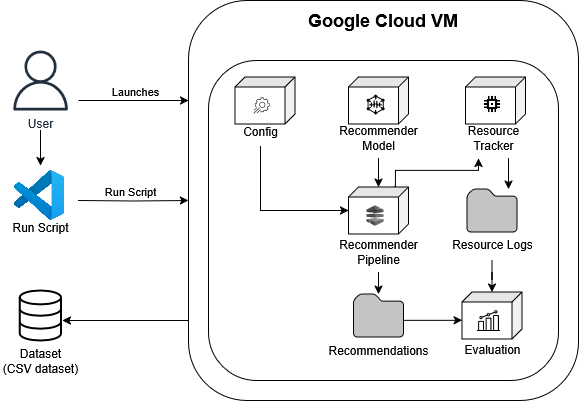

The diagram above was exported from draw.io. Its source (the exported page's mxGraphModel, read from the mxfile embedded in the PNG):
<mxGraphModel dx="1111" dy="500" grid="1" gridSize="10" guides="1" tooltips="1" connect="1" arrows="1" fold="1" page="1" pageScale="1" pageWidth="850" pageHeight="1100" math="0" shadow="0">
  <root>
    <mxCell id="0" />
    <mxCell id="1" parent="0" />
    <mxCell id="WrriO1OHWyEYIKxpJ6S_-17" value="" style="rounded=1;whiteSpace=wrap;html=1;" vertex="1" parent="1">
      <mxGeometry x="360" y="80" width="390" height="400" as="geometry" />
    </mxCell>
    <mxCell id="WrriO1OHWyEYIKxpJ6S_-30" style="edgeStyle=orthogonalEdgeStyle;rounded=0;orthogonalLoop=1;jettySize=auto;html=1;" edge="1" parent="1">
      <mxGeometry relative="1" as="geometry">
        <mxPoint x="212" y="210" as="sourcePoint" />
        <mxPoint x="212.02857142857147" y="245" as="targetPoint" />
        <Array as="points">
          <mxPoint x="212" y="230" />
          <mxPoint x="212" y="230" />
        </Array>
      </mxGeometry>
    </mxCell>
    <mxCell id="WrriO1OHWyEYIKxpJ6S_-18" value="User" style="sketch=0;outlineConnect=0;fontColor=#232F3E;gradientColor=none;fillColor=#232F3D;strokeColor=none;dashed=0;verticalLabelPosition=bottom;verticalAlign=top;align=center;html=1;fontSize=12;fontStyle=0;aspect=fixed;pointerEvents=1;shape=mxgraph.aws4.user;" vertex="1" parent="1">
      <mxGeometry x="181.95999999999998" y="130" width="60" height="60" as="geometry" />
    </mxCell>
    <mxCell id="WrriO1OHWyEYIKxpJ6S_-31" style="edgeStyle=orthogonalEdgeStyle;rounded=0;orthogonalLoop=1;jettySize=auto;html=1;entryX=0;entryY=0.5;entryDx=0;entryDy=0;" edge="1" parent="1" target="WrriO1OHWyEYIKxpJ6S_-17">
      <mxGeometry relative="1" as="geometry">
        <mxPoint x="250" y="280" as="sourcePoint" />
      </mxGeometry>
    </mxCell>
    <mxCell id="WrriO1OHWyEYIKxpJ6S_-32" value="&lt;div&gt;Run Script&lt;/div&gt;" style="edgeLabel;html=1;align=center;verticalAlign=middle;resizable=0;points=[];" vertex="1" connectable="0" parent="WrriO1OHWyEYIKxpJ6S_-31">
      <mxGeometry x="-0.0659" y="-2" relative="1" as="geometry">
        <mxPoint y="-12" as="offset" />
      </mxGeometry>
    </mxCell>
    <mxCell id="WrriO1OHWyEYIKxpJ6S_-20" value="Dataset&lt;br&gt;(CSV dataset)" style="html=1;verticalLabelPosition=bottom;align=center;labelBackgroundColor=#ffffff;verticalAlign=top;strokeWidth=2;strokeColor=#000000;shadow=0;dashed=0;shape=mxgraph.ios7.icons.data;" vertex="1" parent="1">
      <mxGeometry x="191.34" y="370" width="41.24" height="50" as="geometry" />
    </mxCell>
    <mxCell id="WrriO1OHWyEYIKxpJ6S_-24" value="&lt;b&gt;&lt;font style=&quot;font-size: 18px;&quot;&gt;Google Cloud VM&lt;/font&gt;&lt;/b&gt;" style="text;html=1;align=center;verticalAlign=middle;whiteSpace=wrap;rounded=0;" vertex="1" parent="1">
      <mxGeometry x="450" y="80" width="210" height="40" as="geometry" />
    </mxCell>
    <mxCell id="WrriO1OHWyEYIKxpJ6S_-26" style="edgeStyle=orthogonalEdgeStyle;rounded=0;orthogonalLoop=1;jettySize=auto;html=1;entryX=0;entryY=0.197;entryDx=0;entryDy=0;entryPerimeter=0;" edge="1" parent="1">
      <mxGeometry relative="1" as="geometry">
        <mxPoint x="360" y="400" as="sourcePoint" />
        <mxPoint x="234" y="400" as="targetPoint" />
      </mxGeometry>
    </mxCell>
    <mxCell id="WrriO1OHWyEYIKxpJ6S_-28" style="edgeStyle=orthogonalEdgeStyle;rounded=0;orthogonalLoop=1;jettySize=auto;html=1;" edge="1" parent="1">
      <mxGeometry relative="1" as="geometry">
        <mxPoint x="250" y="180" as="sourcePoint" />
        <mxPoint x="360" y="180" as="targetPoint" />
      </mxGeometry>
    </mxCell>
    <mxCell id="WrriO1OHWyEYIKxpJ6S_-29" value="Launches" style="edgeLabel;html=1;align=center;verticalAlign=middle;resizable=0;points=[];" vertex="1" connectable="0" parent="WrriO1OHWyEYIKxpJ6S_-28">
      <mxGeometry x="-0.2357" relative="1" as="geometry">
        <mxPoint x="14" y="-10" as="offset" />
      </mxGeometry>
    </mxCell>
    <mxCell id="WrriO1OHWyEYIKxpJ6S_-33" value="" style="rounded=1;whiteSpace=wrap;html=1;" vertex="1" parent="1">
      <mxGeometry x="380" y="140" width="350" height="320" as="geometry" />
    </mxCell>
    <mxCell id="WrriO1OHWyEYIKxpJ6S_-36" value="" style="shape=cube;whiteSpace=wrap;html=1;boundedLbl=1;backgroundOutline=1;darkOpacity=0.05;darkOpacity2=0.1;size=10;rotation=90;" vertex="1" parent="1">
      <mxGeometry x="413" y="150" width="47" height="60" as="geometry" />
    </mxCell>
    <mxCell id="WrriO1OHWyEYIKxpJ6S_-34" value="" style="sketch=0;points=[[0,0,0],[0.25,0,0],[0.5,0,0],[0.75,0,0],[1,0,0],[0,1,0],[0.25,1,0],[0.5,1,0],[0.75,1,0],[1,1,0],[0,0.25,0],[0,0.5,0],[0,0.75,0],[1,0.25,0],[1,0.5,0],[1,0.75,0]];points=[[0,0,0],[0.25,0,0],[0.5,0,0],[0.75,0,0],[1,0,0],[0,1,0],[0.25,1,0],[0.5,1,0],[0.75,1,0],[1,1,0],[0,0.25,0],[0,0.5,0],[0,0.75,0],[1,0.25,0],[1,0.5,0],[1,0.75,0]];outlineConnect=0;fontColor=#232F3E;fillColor=#FFFFFF;strokeColor=#0A0A0A;dashed=0;verticalLabelPosition=bottom;verticalAlign=top;align=center;html=1;fontSize=12;fontStyle=0;aspect=fixed;shape=mxgraph.aws4.resourceIcon;resIcon=mxgraph.aws4.app_config;shadow=0;" vertex="1" parent="1">
      <mxGeometry x="423" y="175" width="20" height="20" as="geometry" />
    </mxCell>
    <mxCell id="WrriO1OHWyEYIKxpJ6S_-63" style="edgeStyle=orthogonalEdgeStyle;rounded=0;orthogonalLoop=1;jettySize=auto;html=1;" edge="1" parent="1" source="WrriO1OHWyEYIKxpJ6S_-40" target="WrriO1OHWyEYIKxpJ6S_-44">
      <mxGeometry relative="1" as="geometry">
        <Array as="points">
          <mxPoint x="432" y="290" />
        </Array>
      </mxGeometry>
    </mxCell>
    <mxCell id="WrriO1OHWyEYIKxpJ6S_-40" value="Config" style="text;html=1;align=center;verticalAlign=middle;resizable=0;points=[];autosize=1;strokeColor=none;fillColor=none;" vertex="1" parent="1">
      <mxGeometry x="402" y="196" width="60" height="30" as="geometry" />
    </mxCell>
    <mxCell id="WrriO1OHWyEYIKxpJ6S_-41" value="" style="shape=cube;whiteSpace=wrap;html=1;boundedLbl=1;backgroundOutline=1;darkOpacity=0.05;darkOpacity2=0.1;size=10;rotation=90;" vertex="1" parent="1">
      <mxGeometry x="526.5" y="150" width="47" height="60" as="geometry" />
    </mxCell>
    <mxCell id="WrriO1OHWyEYIKxpJ6S_-42" value="" style="shape=cube;whiteSpace=wrap;html=1;boundedLbl=1;backgroundOutline=1;darkOpacity=0.05;darkOpacity2=0.1;size=10;rotation=90;" vertex="1" parent="1">
      <mxGeometry x="643.5" y="150" width="47" height="60" as="geometry" />
    </mxCell>
    <mxCell id="WrriO1OHWyEYIKxpJ6S_-35" value="" style="shape=image;html=1;verticalAlign=top;verticalLabelPosition=bottom;labelBackgroundColor=#ffffff;imageAspect=0;aspect=fixed;image=https://cdn1.iconfinder.com/data/icons/science-technology-outline-24-px/24/Computer_chip_integrated_circuit_memory_chip_microprocessor_processor_chip-128.png" vertex="1" parent="1">
      <mxGeometry x="653.5" y="174" width="20" height="20" as="geometry" />
    </mxCell>
    <mxCell id="WrriO1OHWyEYIKxpJ6S_-65" style="edgeStyle=orthogonalEdgeStyle;rounded=0;orthogonalLoop=1;jettySize=auto;html=1;exitX=-0.001;exitY=0.353;exitDx=0;exitDy=0;exitPerimeter=0;" edge="1" parent="1" target="WrriO1OHWyEYIKxpJ6S_-43">
      <mxGeometry relative="1" as="geometry">
        <mxPoint x="565.3199999999998" y="266.4530000000001" as="sourcePoint" />
        <mxPoint x="671.5" y="238" as="targetPoint" />
        <Array as="points">
          <mxPoint x="567" y="267" />
          <mxPoint x="567" y="250" />
          <mxPoint x="650" y="250" />
        </Array>
      </mxGeometry>
    </mxCell>
    <mxCell id="WrriO1OHWyEYIKxpJ6S_-73" style="edgeStyle=orthogonalEdgeStyle;rounded=0;orthogonalLoop=1;jettySize=auto;html=1;" edge="1" parent="1" source="WrriO1OHWyEYIKxpJ6S_-43" target="WrriO1OHWyEYIKxpJ6S_-55">
      <mxGeometry relative="1" as="geometry">
        <Array as="points">
          <mxPoint x="680" y="260" />
          <mxPoint x="680" y="260" />
        </Array>
      </mxGeometry>
    </mxCell>
    <mxCell id="WrriO1OHWyEYIKxpJ6S_-43" value="&lt;div&gt;Resource&lt;/div&gt;&lt;div&gt;Tracker&lt;/div&gt;" style="text;html=1;align=center;verticalAlign=middle;resizable=0;points=[];autosize=1;strokeColor=none;fillColor=none;" vertex="1" parent="1">
      <mxGeometry x="630" y="198" width="70" height="40" as="geometry" />
    </mxCell>
    <mxCell id="WrriO1OHWyEYIKxpJ6S_-44" value="" style="shape=cube;whiteSpace=wrap;html=1;boundedLbl=1;backgroundOutline=1;darkOpacity=0.05;darkOpacity2=0.1;size=10;rotation=90;" vertex="1" parent="1">
      <mxGeometry x="526.5" y="260" width="47" height="60" as="geometry" />
    </mxCell>
    <mxCell id="WrriO1OHWyEYIKxpJ6S_-64" style="edgeStyle=orthogonalEdgeStyle;rounded=0;orthogonalLoop=1;jettySize=auto;html=1;" edge="1" parent="1" source="WrriO1OHWyEYIKxpJ6S_-45" target="WrriO1OHWyEYIKxpJ6S_-44">
      <mxGeometry relative="1" as="geometry" />
    </mxCell>
    <mxCell id="WrriO1OHWyEYIKxpJ6S_-45" value="&lt;div&gt;Recommender&lt;/div&gt;&lt;div&gt;Model&lt;/div&gt;" style="text;html=1;align=center;verticalAlign=middle;resizable=0;points=[];autosize=1;strokeColor=none;fillColor=none;" vertex="1" parent="1">
      <mxGeometry x="500" y="198" width="100" height="40" as="geometry" />
    </mxCell>
    <mxCell id="WrriO1OHWyEYIKxpJ6S_-67" style="edgeStyle=orthogonalEdgeStyle;rounded=0;orthogonalLoop=1;jettySize=auto;html=1;" edge="1" parent="1" source="WrriO1OHWyEYIKxpJ6S_-48" target="WrriO1OHWyEYIKxpJ6S_-54">
      <mxGeometry relative="1" as="geometry" />
    </mxCell>
    <mxCell id="WrriO1OHWyEYIKxpJ6S_-48" value="&lt;div&gt;Recommender&lt;/div&gt;&lt;div&gt;Pipeline&lt;/div&gt;" style="text;html=1;align=center;verticalAlign=middle;resizable=0;points=[];autosize=1;strokeColor=none;fillColor=none;" vertex="1" parent="1">
      <mxGeometry x="500" y="311.5" width="100" height="40" as="geometry" />
    </mxCell>
    <mxCell id="WrriO1OHWyEYIKxpJ6S_-50" value="" style="shape=image;verticalLabelPosition=bottom;labelBackgroundColor=default;verticalAlign=top;aspect=fixed;imageAspect=0;image=data:image/png,(base64 omitted: 35816 chars);" vertex="1" parent="1">
      <mxGeometry x="185.96" y="250" width="50" height="50" as="geometry" />
    </mxCell>
    <mxCell id="WrriO1OHWyEYIKxpJ6S_-51" value="Run Script" style="text;html=1;align=center;verticalAlign=middle;resizable=0;points=[];autosize=1;strokeColor=none;fillColor=none;" vertex="1" parent="1">
      <mxGeometry x="171.96" y="292" width="80" height="30" as="geometry" />
    </mxCell>
    <mxCell id="WrriO1OHWyEYIKxpJ6S_-68" style="edgeStyle=orthogonalEdgeStyle;rounded=0;orthogonalLoop=1;jettySize=auto;html=1;" edge="1" parent="1">
      <mxGeometry relative="1" as="geometry">
        <mxPoint x="575" y="399.84" as="sourcePoint" />
        <mxPoint x="633.5000000000002" y="399.84" as="targetPoint" />
      </mxGeometry>
    </mxCell>
    <mxCell id="WrriO1OHWyEYIKxpJ6S_-54" value="Recommendations" style="sketch=0;aspect=fixed;pointerEvents=1;shadow=0;dashed=0;html=1;strokeColor=#050505;labelPosition=center;verticalLabelPosition=bottom;verticalAlign=top;align=center;fillColor=#C4C4C4;shape=mxgraph.mscae.enterprise.folder" vertex="1" parent="1">
      <mxGeometry x="525" y="373.5" width="50" height="43" as="geometry" />
    </mxCell>
    <mxCell id="WrriO1OHWyEYIKxpJ6S_-55" value="" style="sketch=0;aspect=fixed;pointerEvents=1;shadow=0;dashed=0;html=1;strokeColor=#050505;labelPosition=center;verticalLabelPosition=bottom;verticalAlign=top;align=center;fillColor=#C4C4C4;shape=mxgraph.mscae.enterprise.folder" vertex="1" parent="1">
      <mxGeometry x="638.5" y="268.5" width="50" height="43" as="geometry" />
    </mxCell>
    <mxCell id="WrriO1OHWyEYIKxpJ6S_-56" value="" style="shape=cube;whiteSpace=wrap;html=1;boundedLbl=1;backgroundOutline=1;darkOpacity=0.05;darkOpacity2=0.1;size=10;rotation=90;" vertex="1" parent="1">
      <mxGeometry x="640" y="365" width="47" height="60" as="geometry" />
    </mxCell>
    <mxCell id="WrriO1OHWyEYIKxpJ6S_-57" value="Evaluation" style="text;html=1;align=center;verticalAlign=middle;resizable=0;points=[];autosize=1;strokeColor=none;fillColor=none;" vertex="1" parent="1">
      <mxGeometry x="623.5" y="413.5" width="80" height="30" as="geometry" />
    </mxCell>
    <mxCell id="WrriO1OHWyEYIKxpJ6S_-58" value="" style="points=[];aspect=fixed;html=1;align=center;shadow=0;dashed=0;fillColor=#000000;strokeColor=none;shape=mxgraph.alibaba_cloud.nlp_natural_language_processing;" vertex="1" parent="1">
      <mxGeometry x="537.92" y="174" width="18.15" height="20" as="geometry" />
    </mxCell>
    <mxCell id="WrriO1OHWyEYIKxpJ6S_-59" value="" style="outlineConnect=0;dashed=0;verticalLabelPosition=bottom;verticalAlign=top;align=center;html=1;shape=mxgraph.aws3.codepipeline;fillColor=#6E6E6E;gradientColor=none;strokeColor=default;" vertex="1" parent="1">
      <mxGeometry x="537.92" y="284.75" width="17.08" height="20.5" as="geometry" />
    </mxCell>
    <mxCell id="WrriO1OHWyEYIKxpJ6S_-62" value="" style="sketch=0;outlineConnect=0;fontColor=#232F3E;gradientColor=none;fillColor=#000000;strokeColor=none;dashed=0;verticalLabelPosition=bottom;verticalAlign=top;align=center;html=1;fontSize=12;fontStyle=0;aspect=fixed;pointerEvents=1;shape=mxgraph.aws4.metrics;" vertex="1" parent="1">
      <mxGeometry x="648.43" y="389.5" width="23.07" height="21" as="geometry" />
    </mxCell>
    <mxCell id="WrriO1OHWyEYIKxpJ6S_-72" style="edgeStyle=orthogonalEdgeStyle;rounded=0;orthogonalLoop=1;jettySize=auto;html=1;" edge="1" parent="1" source="WrriO1OHWyEYIKxpJ6S_-71" target="WrriO1OHWyEYIKxpJ6S_-56">
      <mxGeometry relative="1" as="geometry" />
    </mxCell>
    <mxCell id="WrriO1OHWyEYIKxpJ6S_-71" value="Resource Logs" style="text;html=1;align=center;verticalAlign=middle;resizable=0;points=[];autosize=1;strokeColor=none;fillColor=none;" vertex="1" parent="1">
      <mxGeometry x="613.5" y="309.25" width="100" height="30" as="geometry" />
    </mxCell>
  </root>
</mxGraphModel>